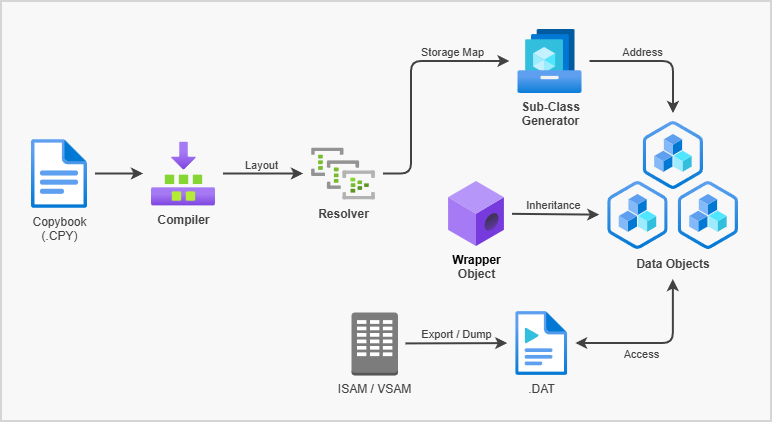

The diagram above was exported from draw.io. Its source (the exported page's mxGraphModel, read from the mxfile embedded in the PNG):
<mxGraphModel dx="1426" dy="1668" grid="1" gridSize="10" guides="1" tooltips="1" connect="1" arrows="1" fold="1" page="1" pageScale="1" pageWidth="1169" pageHeight="827" math="0" shadow="0">
  <root>
    <mxCell id="0" />
    <mxCell id="1" parent="0" />
    <mxCell id="aom09nALay6sKi96UFPn-1" parent="1" style="rounded=0;whiteSpace=wrap;html=1;strokeColor=#D5D5D5;fillColor=#F8F8F8;strokeWidth=2;" value="" vertex="1">
      <mxGeometry height="420" width="770" x="70" y="-10" as="geometry" />
    </mxCell>
    <mxCell id="Ki17jA7mJOmZk6f2z-kY-3" parent="1" style="image;aspect=fixed;html=1;points=[];align=center;fontSize=12;image=img/lib/azure2/compute/Shared_Image_Galleries.svg;labelBackgroundColor=none;fontColor=#424242;" value="&lt;span style=&quot;font-weight: 700;&quot;&gt;Sub-Class&lt;/span&gt;&lt;br style=&quot;font-weight: 700;&quot;&gt;&lt;span style=&quot;font-weight: 700;&quot;&gt;Generator&lt;/span&gt;" vertex="1">
      <mxGeometry height="64" width="64" x="586.5" y="18" as="geometry" />
    </mxCell>
    <mxCell id="aom09nALay6sKi96UFPn-3" parent="1" style="image;aspect=fixed;html=1;points=[];align=center;fontSize=12;image=img/lib/azure2/general/Builds.svg;labelBackgroundColor=none;fontColor=#424242;strokeColor=#424242;" value="&lt;b&gt;Compiler&lt;/b&gt;" vertex="1">
      <mxGeometry height="64" width="64" x="220" y="130.5" as="geometry" />
    </mxCell>
    <mxCell id="aom09nALay6sKi96UFPn-4" edge="1" parent="1" source="aom09nALay6sKi96UFPn-5" style="rounded=0;orthogonalLoop=1;jettySize=auto;html=1;sourcePerimeterSpacing=8;targetPerimeterSpacing=8;labelBackgroundColor=none;fontColor=#424242;strokeColor=#424242;strokeWidth=2;" target="aom09nALay6sKi96UFPn-3">
      <mxGeometry relative="1" as="geometry" />
    </mxCell>
    <mxCell id="aom09nALay6sKi96UFPn-5" parent="1" style="image;aspect=fixed;html=1;points=[];align=center;fontSize=12;image=img/lib/azure2/general/File.svg;imageBackground=none;labelBackgroundColor=none;fontStyle=0;fontColor=#424242;strokeColor=#424242;" value="Copybook&lt;br&gt;(.CPY)" vertex="1">
      <mxGeometry height="69" width="56.00000000000001" x="100" y="128" as="geometry" />
    </mxCell>
    <mxCell id="aom09nALay6sKi96UFPn-6" parent="1" style="image;aspect=fixed;html=1;points=[];align=center;fontSize=12;image=img/lib/azure2/analytics/Event_Hub_Clusters.svg;fontStyle=1;labelBackgroundColor=none;fontColor=#424242;strokeColor=#424242;" value="Resolver" vertex="1">
      <mxGeometry height="52" width="64" x="380" y="136.5" as="geometry" />
    </mxCell>
    <mxCell id="aom09nALay6sKi96UFPn-7" edge="1" parent="1" source="aom09nALay6sKi96UFPn-3" style="rounded=0;orthogonalLoop=1;jettySize=auto;html=1;sourcePerimeterSpacing=8;targetPerimeterSpacing=8;verticalAlign=bottom;labelBackgroundColor=none;fontColor=#424242;strokeColor=#424242;strokeWidth=2;" target="aom09nALay6sKi96UFPn-6" value="Layout">
      <mxGeometry relative="1" x="-0.05" as="geometry">
        <mxPoint as="offset" />
        <mxPoint x="350" y="301" as="sourcePoint" />
        <mxPoint x="398" y="300" as="targetPoint" />
      </mxGeometry>
    </mxCell>
    <mxCell id="aom09nALay6sKi96UFPn-8" edge="1" parent="1" source="aom09nALay6sKi96UFPn-6" style="rounded=1;orthogonalLoop=1;jettySize=auto;html=1;sourcePerimeterSpacing=8;targetPerimeterSpacing=8;verticalAlign=bottom;labelBackgroundColor=none;fontColor=#424242;strokeColor=#424242;edgeStyle=elbowEdgeStyle;curved=0;strokeWidth=2;" target="Ki17jA7mJOmZk6f2z-kY-3" value="Storage Map">
      <mxGeometry relative="1" x="0.5105" as="geometry">
        <mxPoint as="offset" />
        <Array as="points">
          <mxPoint x="480" y="110" />
        </Array>
        <mxPoint x="410" y="330" as="sourcePoint" />
        <mxPoint x="577" y="50" as="targetPoint" />
      </mxGeometry>
    </mxCell>
    <mxCell id="aom09nALay6sKi96UFPn-10" parent="1" style="outlineConnect=0;dashed=0;verticalLabelPosition=bottom;verticalAlign=top;align=center;html=1;shape=mxgraph.aws3.corporate_data_center;fillColor=#7D7C7C;gradientColor=none;labelBackgroundColor=none;fontColor=#424242;strokeColor=#424242;" value="ISAM / VSAM" vertex="1">
      <mxGeometry height="63" width="46.5" x="420" y="301" as="geometry" />
    </mxCell>
    <mxCell id="aom09nALay6sKi96UFPn-11" parent="1" style="image;aspect=fixed;html=1;points=[];align=center;fontSize=12;image=img/lib/azure2/general/Media_File.svg;labelBackgroundColor=none;fontColor=#424242;strokeColor=#424242;fontStyle=0" value=".DAT" vertex="1">
      <mxGeometry height="64" width="52" x="584.22" y="300" as="geometry" />
    </mxCell>
    <mxCell id="aom09nALay6sKi96UFPn-12" edge="1" parent="1" source="aom09nALay6sKi96UFPn-10" style="rounded=0;orthogonalLoop=1;jettySize=auto;html=1;sourcePerimeterSpacing=8;targetPerimeterSpacing=8;verticalAlign=bottom;labelBackgroundColor=none;fontColor=#424242;strokeColor=#424242;strokeWidth=2;" target="aom09nALay6sKi96UFPn-11" value="Export / Dump">
      <mxGeometry relative="1" as="geometry">
        <mxPoint x="475.5" y="332.39442567567585" as="sourcePoint" />
        <mxPoint x="558.25" y="332.1148648648649" as="targetPoint" />
      </mxGeometry>
    </mxCell>
    <mxCell id="aom09nALay6sKi96UFPn-14" edge="1" parent="1" source="Ki17jA7mJOmZk6f2z-kY-3" style="rounded=1;orthogonalLoop=1;jettySize=auto;html=1;sourcePerimeterSpacing=8;targetPerimeterSpacing=8;verticalAlign=bottom;labelBackgroundColor=none;fontColor=#424242;strokeColor=#424242;edgeStyle=elbowEdgeStyle;strokeWidth=2;" target="aom09nALay6sKi96UFPn-16" value="Address">
      <mxGeometry relative="1" x="-0.2399" as="geometry">
        <mxPoint x="1" as="offset" />
        <Array as="points">
          <mxPoint x="742" y="100" />
        </Array>
        <mxPoint x="660" y="50" as="sourcePoint" />
        <mxPoint x="680" y="180" as="targetPoint" />
      </mxGeometry>
    </mxCell>
    <mxCell id="aom09nALay6sKi96UFPn-15" edge="1" parent="1" source="aom09nALay6sKi96UFPn-11" style="rounded=1;orthogonalLoop=1;jettySize=auto;html=1;sourcePerimeterSpacing=8;targetPerimeterSpacing=26;verticalAlign=top;labelBackgroundColor=none;edgeStyle=elbowEdgeStyle;endArrow=classic;endFill=1;fontColor=#424242;strokeColor=#424242;entryX=0.5;entryY=1;entryDx=0;entryDy=0;elbow=vertical;startArrow=classic;startFill=1;strokeWidth=2;" target="aom09nALay6sKi96UFPn-23" value="Access">
      <mxGeometry relative="1" x="-0.1862" y="2" as="geometry">
        <mxPoint as="offset" />
        <Array as="points">
          <mxPoint x="742" y="332" />
        </Array>
        <mxPoint x="336.22" y="215" as="sourcePoint" />
        <mxPoint x="526.22" y="240" as="targetPoint" />
      </mxGeometry>
    </mxCell>
    <mxCell id="aom09nALay6sKi96UFPn-18" parent="1" style="image;aspect=fixed;html=1;points=[];align=center;fontSize=12;image=img/lib/azure2/blockchain/ABS_Member.svg;labelBackgroundColor=none;fontStyle=1" value="&lt;span style=&quot;&quot;&gt;Wrapper&lt;br&gt;&lt;/span&gt;&lt;span style=&quot;color: rgb(66, 66, 66);&quot;&gt;Object&lt;/span&gt;" vertex="1">
      <mxGeometry height="65" width="56.00000000000001" x="517" y="170" as="geometry" />
    </mxCell>
    <mxCell id="aom09nALay6sKi96UFPn-24" connectable="0" parent="1" style="group" value="" vertex="1">
      <mxGeometry height="158" width="130.8800000000001" x="676.22" y="110" as="geometry" />
    </mxCell>
    <mxCell id="aom09nALay6sKi96UFPn-16" parent="aom09nALay6sKi96UFPn-24" style="image;aspect=fixed;html=1;points=[];align=center;fontSize=12;image=img/lib/azure2/management_governance/Resources_Provider.svg;labelBackgroundColor=none;fontStyle=1;fontColor=#424242;strokeColor=#424242;" value="" vertex="1">
      <mxGeometry height="68" width="60.440000000000005" x="35.440000000000055" as="geometry" />
    </mxCell>
    <mxCell id="aom09nALay6sKi96UFPn-21" parent="aom09nALay6sKi96UFPn-24" style="image;aspect=fixed;html=1;points=[];align=center;fontSize=12;image=img/lib/azure2/management_governance/Resources_Provider.svg;labelBackgroundColor=none;fontStyle=1;fontColor=#424242;strokeColor=#424242;" value="" vertex="1">
      <mxGeometry height="68" width="60.440000000000005" x="70.44000000000005" y="60" as="geometry" />
    </mxCell>
    <mxCell id="aom09nALay6sKi96UFPn-22" parent="aom09nALay6sKi96UFPn-24" style="image;aspect=fixed;html=1;points=[];align=center;fontSize=12;image=img/lib/azure2/management_governance/Resources_Provider.svg;labelBackgroundColor=none;fontStyle=1;fontColor=#424242;strokeColor=#424242;" value="" vertex="1">
      <mxGeometry height="68" width="60.440000000000005" y="60" as="geometry" />
    </mxCell>
    <mxCell id="aom09nALay6sKi96UFPn-23" parent="aom09nALay6sKi96UFPn-24" style="text;html=1;whiteSpace=wrap;strokeColor=none;fillColor=none;align=center;verticalAlign=middle;rounded=0;fontStyle=1" value="&lt;span style=&quot;color: rgb(66, 66, 66); text-wrap-mode: nowrap;&quot;&gt;Data Objects&lt;/span&gt;" vertex="1">
      <mxGeometry height="30" width="90" x="20.659999999999968" y="128" as="geometry" />
    </mxCell>
    <mxCell id="aom09nALay6sKi96UFPn-25" edge="1" parent="1" source="aom09nALay6sKi96UFPn-18" style="rounded=0;orthogonalLoop=1;jettySize=auto;html=1;sourcePerimeterSpacing=8;targetPerimeterSpacing=8;verticalAlign=bottom;labelBackgroundColor=none;fontColor=#424242;strokeColor=#424242;strokeWidth=2;" target="aom09nALay6sKi96UFPn-22" value="Inheritance">
      <mxGeometry relative="1" x="-0.0526" as="geometry">
        <mxPoint as="offset" />
        <mxPoint x="516.22" y="200" as="sourcePoint" />
        <mxPoint x="686.22" y="163" as="targetPoint" />
      </mxGeometry>
    </mxCell>
  </root>
</mxGraphModel>